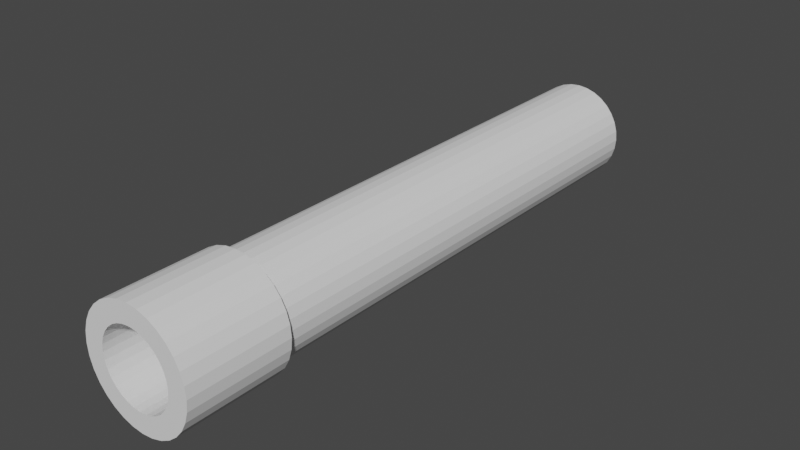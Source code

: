 # Source: Barrel.blend  (saved by Blender 2.91.10; exported with 4.5.12 LTS)
import bpy
from mathutils import Matrix  # noqa: F401  (used for matrix-valued properties, if any)

bpy.ops.wm.read_factory_settings(use_empty=True)
scene = bpy.context.scene
scene.name = 'Scene'

# ---- collections
col_collection = bpy.data.collections.new('Collection'); scene.collection.children.link(col_collection)

# ---- world
world_world = bpy.data.worlds.new('World'); scene.world = world_world
world_world.use_nodes = True; world_world.node_tree.nodes.clear()
_N = world_world.node_tree.nodes; _L = world_world.node_tree.links
n0 = _N.new('ShaderNodeOutputWorld'); n0.name = 'World Output'; n0.location = (300, 300)
n1 = _N.new('ShaderNodeBackground'); n1.name = 'Background'; n1.location = (10, 300)
n1.inputs[0].default_value = (0.05088, 0.05088, 0.05088, 1.0)
_L.new(n1.outputs[0], n0.inputs[0])
n0.is_active_output = True
world_world.color = (0.05088, 0.05088, 0.05088)
world_world.use_sun_shadow = False
world_world.sun_shadow_jitter_overblur = 0.0

# ---- meshes
me_cylinder_002 = bpy.data.meshes.new('Cylinder.002')
me_cylinder_002.from_pydata([(-9.82e-08, 0.7428, -3.776), (-9.82e-08, 0.7428, 6.118), (0.1449, 0.7285, -3.776), (0.1449, 0.7285, 6.118), (0.2843, 0.6863, -3.776), (0.2843, 0.6863, 6.118), (0.4127, 0.6176, -3.776), (0.4127, 0.6176, 6.118), (0.5252, 0.5252, -3.776), (0.5252, 0.5252, 6.118), (0.6176, 0.4127, -3.776), (0.6176, 0.4127, 6.118), (0.6863, 0.2843, -3.776), (0.6863, 0.2843, 6.118), (0.7285, 0.1449, -3.776), (0.7285, 0.1449, 6.118), (0.7428, -8.532e-08, -3.776), (0.7428, 2.597e-07, 6.118), (0.7285, -0.1449, -3.776), (0.7285, -0.1449, 6.118), (0.6863, -0.2843, -3.776), (0.6863, -0.2843, 6.118), (0.6176, -0.4127, -3.776), (0.6176, -0.4127, 6.118), (0.5252, -0.5252, -3.776), (0.5252, -0.5252, 6.118), (0.4127, -0.6176, -3.776), (0.4127, -0.6176, 6.118), (0.2843, -0.6863, -3.776), (0.2843, -0.6863, 6.118), (0.1449, -0.7285, -3.776), (0.1449, -0.7285, 6.118), (-2.469e-07, -0.7428, -3.776), (-2.469e-07, -0.7428, 6.118), (-0.1449, -0.7285, -3.776), (-0.1449, -0.7285, 6.118), (-0.2843, -0.6863, -3.776), (-0.2843, -0.6863, 6.118), (-0.4127, -0.6176, -3.776), (-0.4127, -0.6176, 6.118), (-0.5252, -0.5252, -3.776), (-0.5252, -0.5252, 6.118), (-0.6176, -0.4127, -3.776), (-0.6176, -0.4127, 6.118), (-0.6863, -0.2843, -3.776), (-0.6863, -0.2843, 6.118), (-0.7285, -0.1449, -3.776), (-0.7285, -0.1449, 6.118), (-0.7428, 6.093e-07, -3.776), (-0.7428, 9.544e-07, 6.118), (-0.7285, 0.1449, -3.776), (-0.7285, 0.1449, 6.118), (-0.6863, 0.2843, -3.776), (-0.6863, 0.2843, 6.118), (-0.6176, 0.4127, -3.776), (-0.6176, 0.4127, 6.118), (-0.5252, 0.5252, -3.776), (-0.5252, 0.5252, 6.118), (-0.4127, 0.6176, -3.776), (-0.4127, 0.6176, 6.118), (-0.2843, 0.6863, -3.776), (-0.2843, 0.6863, 6.118), (-0.1449, 0.7285, -3.776), (-0.1449, 0.7285, 6.118), (0.0, 1.0, -3.776), (0.1951, 0.9808, -3.776), (0.1951, 0.9808, 6.118), (0.0, 1.0, 6.118), (0.3827, 0.9239, -3.776), (0.3827, 0.9239, 6.118), (0.5556, 0.8315, -3.776), (0.5556, 0.8315, 6.118), (0.7071, 0.7071, -3.776), (0.7071, 0.7071, 6.118), (0.8315, 0.5556, -3.776), (0.8315, 0.5556, 6.118), (0.9239, 0.3827, -3.776), (0.9239, 0.3827, 6.118), (0.9808, 0.1951, -3.776), (0.9808, 0.1951, 6.118), (1.0, -4.585e-08, -3.776), (1.0, 2.992e-07, 6.118), (0.9808, -0.1951, -3.776), (0.9808, -0.1951, 6.118), (0.9239, -0.3827, -3.776), (0.9239, -0.3827, 6.118), (0.8315, -0.5556, -3.776), (0.8315, -0.5556, 6.118), (0.7071, -0.7071, -3.776), (0.7071, -0.7071, 6.118), (0.5556, -0.8315, -3.776), (0.5556, -0.8315, 6.118), (0.3827, -0.9239, -3.776), (0.3827, -0.9239, 6.118), (0.1951, -0.9808, -3.776), (0.1951, -0.9808, 6.118), (-3.258e-07, -1.0, -3.776), (-3.258e-07, -1.0, 6.118), (-0.1951, -0.9808, -3.776), (-0.1951, -0.9808, 6.118), (-0.3827, -0.9239, -3.776), (-0.3827, -0.9239, 6.118), (-0.5556, -0.8315, -3.776), (-0.5556, -0.8315, 6.118), (-0.7071, -0.7071, -3.776), (-0.7071, -0.7071, 6.118), (-0.8315, -0.5556, -3.776), (-0.8315, -0.5556, 6.118), (-0.9239, -0.3827, -3.776), (-0.9239, -0.3827, 6.118), (-0.9808, -0.1951, -3.776), (-0.9808, -0.1951, 6.118), (-1.0, 8.443e-07, -3.776), (-1.0, 1.189e-06, 6.118), (-0.9808, 0.1951, -3.776), (-0.9808, 0.1951, 6.118), (-0.9239, 0.3827, -3.776), (-0.9239, 0.3827, 6.118), (-0.8315, 0.5556, -3.776), (-0.8315, 0.5556, 6.118), (-0.7071, 0.7071, -3.776), (-0.7071, 0.7071, 6.118), (-0.5556, 0.8315, -3.776), (-0.5556, 0.8315, 6.118), (-0.3827, 0.9239, -3.776), (-0.3827, 0.9239, 6.118), (-0.1951, 0.9808, -3.776), (-0.1951, 0.9808, 6.118), (-9.82e-08, 0.7428, 8.18), (0.1449, 0.7285, 8.18), (0.2843, 0.6863, 8.18), (0.4127, 0.6176, 8.18), (0.5252, 0.5252, 8.18), (0.6176, 0.4127, 8.18), (0.6863, 0.2843, 8.18), (0.7285, 0.1449, 8.18), (0.7428, 3.499e-07, 8.18), (0.7285, -0.1449, 8.18), (0.6863, -0.2843, 8.18), (0.6176, -0.4127, 8.18), (0.5252, -0.5252, 8.18), (0.4127, -0.6176, 8.18), (0.2843, -0.6863, 8.18), (0.1449, -0.7285, 8.18), (-2.469e-07, -0.7428, 8.18), (-0.1449, -0.7285, 8.18), (-0.2843, -0.6863, 8.18), (-0.4127, -0.6176, 8.18), (-0.5252, -0.5252, 8.18), (-0.6176, -0.4127, 8.18), (-0.6863, -0.2843, 8.18), (-0.7285, -0.1449, 8.18), (-0.7428, 1.045e-06, 8.18), (-0.7285, 0.1449, 8.18), (-0.6863, 0.2843, 8.18), (-0.6176, 0.4127, 8.18), (-0.5252, 0.5252, 8.18), (-0.4127, 0.6176, 8.18), (-0.2843, 0.6863, 8.18), (-0.1449, 0.7285, 8.18), (0.1951, 0.9808, 8.18), (0.0, 1.0, 8.18), (0.3827, 0.9239, 8.18), (0.5556, 0.8315, 8.18), (0.7071, 0.7071, 8.18), (0.8315, 0.5556, 8.18), (0.9239, 0.3827, 8.18), (0.9808, 0.1951, 8.18), (1.0, 3.894e-07, 8.18), (0.9808, -0.1951, 8.18), (0.9239, -0.3827, 8.18), (0.8315, -0.5556, 8.18), (0.7071, -0.7071, 8.18), (0.5556, -0.8315, 8.18), (0.3827, -0.9239, 8.18), (0.1951, -0.9808, 8.18), (-3.258e-07, -1.0, 8.18), (-0.1951, -0.9808, 8.18), (-0.3827, -0.9239, 8.18), (-0.5556, -0.8315, 8.18), (-0.7071, -0.7071, 8.18), (-0.8315, -0.5556, 8.18), (-0.9239, -0.3827, 8.18), (-0.9808, -0.1951, 8.18), (-1.0, 1.279e-06, 8.18), (-0.9808, 0.1951, 8.18), (-0.9239, 0.3827, 8.18), (-0.8315, 0.5556, 8.18), (-0.7071, 0.7071, 8.18), (-0.5556, 0.8315, 8.18), (-0.3827, 0.9239, 8.18), (-0.1951, 0.9808, 8.18), (0.2222, 1.117, 6.118), (5.299e-08, 1.139, 6.118), (0.4359, 1.052, 6.118), (0.6328, 0.947, 6.118), (0.8054, 0.8054, 6.118), (0.947, 0.6328, 6.118), (1.052, 0.4359, 6.118), (1.117, 0.2222, 6.118), (1.139, 3.197e-07, 6.118), (1.117, -0.2222, 6.118), (1.052, -0.4359, 6.118), (0.947, -0.6328, 6.118), (0.8054, -0.8054, 6.118), (0.6328, -0.947, 6.118), (0.4359, -1.052, 6.118), (0.2222, -1.117, 6.118), (-3.682e-07, -1.139, 6.118), (-0.2222, -1.117, 6.118), (-0.4359, -1.052, 6.118), (-0.6328, -0.947, 6.118), (-0.8054, -0.8054, 6.118), (-0.947, -0.6328, 6.118), (-1.052, -0.4359, 6.118), (-1.117, -0.2222, 6.118), (-1.139, 1.316e-06, 6.118), (-1.117, 0.2222, 6.118), (-1.052, 0.4359, 6.118), (-0.947, 0.6328, 6.118), (-0.8054, 0.8054, 6.118), (-0.6328, 0.947, 6.118), (-0.4359, 1.052, 6.118), (-0.2222, 1.117, 6.118), (-1.139, 1.407e-06, 8.18), (0.2222, -1.117, 8.18), (1.052, 0.4359, 8.18), (5.299e-08, 1.139, 8.18), (-1.117, -0.2222, 8.18), (0.4359, -1.052, 8.18), (0.947, 0.6328, 8.18), (-0.2222, 1.117, 8.18), (-1.052, -0.4359, 8.18), (0.6328, -0.947, 8.18), (0.8054, -0.8054, 8.18), (0.8054, 0.8054, 8.18), (0.6328, 0.947, 8.18), (-0.4359, 1.052, 8.18), (-0.6328, 0.947, 8.18), (-0.947, -0.6328, 8.18), (-0.8054, -0.8054, 8.18), (0.2222, 1.117, 8.18), (0.4359, 1.052, 8.18), (1.117, 0.2222, 8.18), (1.139, 4.112e-07, 8.18), (1.117, -0.2222, 8.18), (1.052, -0.4359, 8.18), (0.947, -0.6328, 8.18), (-3.682e-07, -1.139, 8.18), (-0.2222, -1.117, 8.18), (-0.4359, -1.052, 8.18), (-0.6328, -0.947, 8.18), (-1.117, 0.2222, 8.18), (-1.052, 0.4359, 8.18), (-0.947, 0.6328, 8.18), (-0.8054, 0.8054, 8.18)], [], [(64, 67, 66, 65), (65, 66, 69, 68), (68, 69, 71, 70), (70, 71, 73, 72), (72, 73, 75, 74), (74, 75, 77, 76), (76, 77, 79, 78), (78, 79, 81, 80), (80, 81, 83, 82), (82, 83, 85, 84), (84, 85, 87, 86), (86, 87, 89, 88), (88, 89, 91, 90), (90, 91, 93, 92), (92, 93, 95, 94), (94, 95, 97, 96), (96, 97, 99, 98), (98, 99, 101, 100), (100, 101, 103, 102), (102, 103, 105, 104), (104, 105, 107, 106), (106, 107, 109, 108), (108, 109, 111, 110), (110, 111, 113, 112), (112, 113, 115, 114), (114, 115, 117, 116), (116, 117, 119, 118), (118, 119, 121, 120), (120, 121, 123, 122), (122, 123, 125, 124), (2, 4, 5, 3), (124, 125, 127, 126), (126, 127, 67, 64), (0, 2, 3, 1), (2, 0, 64, 65), (31, 33, 144, 143), (4, 2, 65, 68), (57, 59, 157, 156), (6, 4, 68, 70), (162, 163, 236, 242), (8, 6, 70, 72), (188, 189, 238, 255), (10, 8, 72, 74), (3, 5, 130, 129), (12, 10, 74, 76), (29, 31, 143, 142), (14, 12, 76, 78), (115, 113, 216, 217), (16, 14, 78, 80), (55, 57, 156, 155), (18, 16, 80, 82), (160, 162, 242, 241), (20, 18, 82, 84), (1, 3, 129, 128), (22, 20, 84, 86), (27, 29, 142, 141), (24, 22, 86, 88), (53, 55, 155, 154), (26, 24, 88, 90), (187, 188, 255, 254), (28, 26, 90, 92), (97, 95, 207, 208), (30, 28, 92, 94), (161, 160, 241, 227), (32, 30, 94, 96), (25, 27, 141, 140), (34, 32, 96, 98), (51, 53, 154, 153), (36, 34, 98, 100), (79, 77, 198, 199), (38, 36, 100, 102), (186, 187, 254, 253), (40, 38, 102, 104), (23, 25, 140, 139), (42, 40, 104, 106), (185, 186, 253, 252), (44, 42, 106, 108), (49, 51, 153, 152), (46, 44, 108, 110), (113, 111, 215, 216), (48, 46, 110, 112), (184, 185, 252, 224), (50, 48, 112, 114), (21, 23, 139, 138), (52, 50, 114, 116), (47, 49, 152, 151), (54, 52, 116, 118), (95, 93, 206, 207), (56, 54, 118, 120), (77, 75, 197, 198), (58, 56, 120, 122), (183, 184, 224, 228), (60, 58, 122, 124), (19, 21, 138, 137), (62, 60, 124, 126), (45, 47, 151, 150), (0, 62, 126, 64), (67, 127, 223, 193), (4, 6, 7, 5), (6, 8, 9, 7), (8, 10, 11, 9), (10, 12, 13, 11), (12, 14, 15, 13), (14, 16, 17, 15), (16, 18, 19, 17), (18, 20, 21, 19), (20, 22, 23, 21), (22, 24, 25, 23), (24, 26, 27, 25), (26, 28, 29, 27), (28, 30, 31, 29), (30, 32, 33, 31), (32, 34, 35, 33), (34, 36, 37, 35), (36, 38, 39, 37), (38, 40, 41, 39), (40, 42, 43, 41), (42, 44, 45, 43), (44, 46, 47, 45), (46, 48, 49, 47), (48, 50, 51, 49), (50, 52, 53, 51), (52, 54, 55, 53), (54, 56, 57, 55), (56, 58, 59, 57), (58, 60, 61, 59), (60, 62, 63, 61), (62, 0, 1, 63), (128, 129, 160, 161), (129, 130, 162, 160), (130, 131, 163, 162), (131, 132, 164, 163), (132, 133, 165, 164), (133, 134, 166, 165), (134, 135, 167, 166), (135, 136, 168, 167), (136, 137, 169, 168), (137, 138, 170, 169), (138, 139, 171, 170), (139, 140, 172, 171), (140, 141, 173, 172), (141, 142, 174, 173), (142, 143, 175, 174), (143, 144, 176, 175), (144, 145, 177, 176), (145, 146, 178, 177), (146, 147, 179, 178), (147, 148, 180, 179), (148, 149, 181, 180), (149, 150, 182, 181), (150, 151, 183, 182), (151, 152, 184, 183), (152, 153, 185, 184), (153, 154, 186, 185), (154, 155, 187, 186), (155, 156, 188, 187), (156, 157, 189, 188), (157, 158, 190, 189), (158, 159, 191, 190), (159, 128, 161, 191), (5, 7, 131, 130), (182, 183, 228, 232), (111, 109, 214, 215), (59, 61, 158, 157), (33, 35, 145, 144), (7, 9, 132, 131), (181, 182, 232, 239), (61, 63, 159, 158), (93, 91, 205, 206), (35, 37, 146, 145), (9, 11, 133, 132), (75, 73, 196, 197), (180, 181, 239, 240), (127, 125, 222, 223), (63, 1, 128, 159), (37, 39, 147, 146), (11, 13, 134, 133), (179, 180, 240, 251), (109, 107, 213, 214), (39, 41, 148, 147), (13, 15, 135, 134), (178, 179, 251, 250), (91, 89, 204, 205), (177, 178, 250, 249), (41, 43, 149, 148), (15, 17, 136, 135), (73, 71, 195, 196), (125, 123, 221, 222), (43, 45, 150, 149), (176, 177, 249, 248), (17, 19, 137, 136), (107, 105, 212, 213), (217, 216, 224, 252), (208, 207, 225, 248), (199, 198, 226, 243), (216, 215, 228, 224), (207, 206, 229, 225), (198, 197, 230, 226), (193, 223, 231, 227), (215, 214, 232, 228), (206, 205, 233, 229), (197, 196, 235, 230), (223, 222, 237, 231), (214, 213, 239, 232), (205, 204, 234, 233), (196, 195, 236, 235), (222, 221, 238, 237), (213, 212, 240, 239), (200, 199, 243, 244), (209, 208, 248, 249), (218, 217, 252, 253), (201, 200, 244, 245), (210, 209, 249, 250), (192, 193, 227, 241), (219, 218, 253, 254), (202, 201, 245, 246), (211, 210, 250, 251), (220, 219, 254, 255), (194, 192, 241, 242), (203, 202, 246, 247), (212, 211, 251, 240), (221, 220, 255, 238), (195, 194, 242, 236), (204, 203, 247, 234), (189, 190, 237, 238), (81, 79, 199, 200), (163, 164, 235, 236), (99, 97, 208, 209), (190, 191, 231, 237), (164, 165, 230, 235), (117, 115, 217, 218), (191, 161, 227, 231), (165, 166, 226, 230), (83, 81, 200, 201), (166, 167, 243, 226), (101, 99, 209, 210), (66, 67, 193, 192), (167, 168, 244, 243), (119, 117, 218, 219), (168, 169, 245, 244), (85, 83, 201, 202), (169, 170, 246, 245), (103, 101, 210, 211), (170, 171, 247, 246), (121, 119, 219, 220), (171, 172, 234, 247), (69, 66, 192, 194), (87, 85, 202, 203), (172, 173, 233, 234), (105, 103, 211, 212), (173, 174, 229, 233), (123, 121, 220, 221), (174, 175, 225, 229), (71, 69, 194, 195), (89, 87, 203, 204), (175, 176, 248, 225)])
_uv = me_cylinder_002.uv_layers.new(name='UVMap')
_uv.uv.foreach_set('vector', [1.0, 0.5, 1.0, 1.0, 0.9688, 1.0, 0.9688, 0.5, 0.9688, 0.5, 0.9688, 1.0, 0.9375, 1.0, 0.9375, 0.5, 0.9375, 0.5, 0.9375, 1.0, 0.9062, 1.0, 0.9062, 0.5, 0.9062, 0.5, 0.9062, 1.0, 0.875, 1.0, 0.875, 0.5, 0.875, 0.5, 0.875, 1.0, 0.8438, 1.0, 0.8438, 0.5, 0.8438, 0.5, 0.8438, 1.0, 0.8125, 1.0, 0.8125, 0.5, 0.8125, 0.5, 0.8125, 1.0, 0.7812, 1.0, 0.7812, 0.5, 0.7812, 0.5, 0.7812, 1.0, 0.75, 1.0, 0.75, 0.5, 0.75, 0.5, 0.75, 1.0, 0.7188, 1.0, 0.7188, 0.5, 0.7188, 0.5, 0.7188, 1.0, 0.6875, 1.0, 0.6875, 0.5, 0.6875, 0.5, 0.6875, 1.0, 0.6562, 1.0, 0.6562, 0.5, 0.6562, 0.5, 0.6562, 1.0, 0.625, 1.0, 0.625, 0.5, 0.625, 0.5, 0.625, 1.0, 0.5938, 1.0, 0.5938, 0.5, 0.5938, 0.5, 0.5938, 1.0, 0.5625, 1.0, 0.5625, 0.5, 0.5625, 0.5, 0.5625, 1.0, 0.5312, 1.0, 0.5312, 0.5, 0.5312, 0.5, 0.5312, 1.0, 0.5, 1.0, 0.5, 0.5, 0.5, 0.5, 0.5, 1.0, 0.4688, 1.0, 0.4688, 0.5, 0.4688, 0.5, 0.4688, 1.0, 0.4375, 1.0, 0.4375, 0.5, 0.4375, 0.5, 0.4375, 1.0, 0.4062, 1.0, 0.4062, 0.5, 0.4062, 0.5, 0.4062, 1.0, 0.375, 1.0, 0.375, 0.5, 0.375, 0.5, 0.375, 1.0, 0.3438, 1.0, 0.3438, 0.5, 0.3438, 0.5, 0.3438, 1.0, 0.3125, 1.0, 0.3125, 0.5, 0.3125, 0.5, 0.3125, 1.0, 0.2812, 1.0, 0.2812, 0.5, 0.2812, 0.5, 0.2812, 1.0, 0.25, 1.0, 0.25, 0.5, 0.25, 0.5, 0.25, 1.0, 0.2188, 1.0, 0.2188, 0.5, 0.2188, 0.5, 0.2188, 1.0, 0.1875, 1.0, 0.1875, 0.5, 0.1875, 0.5, 0.1875, 1.0, 0.1562, 1.0, 0.1562, 0.5, 0.1562, 0.5, 0.1562, 1.0, 0.125, 1.0, 0.125, 0.5, 0.125, 0.5, 0.125, 1.0, 0.09375, 1.0, 0.09375, 0.5, 0.09375, 0.5, 0.09375, 1.0, 0.0625, 1.0, 0.0625, 0.5, 0.7848, 0.4248, 0.8182, 0.4147, 0.3182, 0.4147, 0.2848, 0.4248, 0.0625, 0.5, 0.0625, 1.0, 0.03125, 1.0, 0.03125, 0.5, 0.03125, 0.5, 0.03125, 1.0, 0.0, 1.0, 0.0, 0.5, 0.75, 0.4283, 0.7848, 0.4248, 0.2848, 0.4248, 0.25, 0.4283, 0.7848, 0.4248, 0.75, 0.4283, 0.75, 0.49, 0.7968, 0.4854, 0.2848, 0.07515, 0.25, 0.07173, 0.25, 0.07173, 0.2848, 0.07515, 0.8182, 0.4147, 0.7848, 0.4248, 0.7968, 0.4854, 0.8418, 0.4717, 0.1239, 0.3761, 0.151, 0.3982, 0.151, 0.3982, 0.1239, 0.3761, 0.849, 0.3982, 0.8182, 0.4147, 0.8418, 0.4717, 0.8833, 0.4496, 0.3418, 0.4717, 0.3833, 0.4496, 0.3833, 0.4496, 0.3418, 0.4717, 0.8761, 0.3761, 0.849, 0.3982, 0.8833, 0.4496, 0.9197, 0.4197, 0.08029, 0.4197, 0.1167, 0.4496, 0.1167, 0.4496, 0.08029, 0.4197, 0.8982, 0.349, 0.8761, 0.3761, 0.9197, 0.4197, 0.9496, 0.3833, 0.2848, 0.4248, 0.3182, 0.4147, 0.3182, 0.4147, 0.2848, 0.4248, 0.9147, 0.3182, 0.8982, 0.349, 0.9496, 0.3833, 0.9717, 0.3418, 0.3182, 0.0853, 0.2848, 0.07515, 0.2848, 0.07515, 0.3182, 0.0853, 0.9248, 0.2848, 0.9147, 0.3182, 0.9717, 0.3418, 0.9854, 0.2968, 0.2188, 1.0, 0.25, 1.0, 0.25, 1.0, 0.2188, 1.0, 0.9283, 0.25, 0.9248, 0.2848, 0.9854, 0.2968, 0.99, 0.25, 0.1018, 0.349, 0.1239, 0.3761, 0.1239, 0.3761, 0.1018, 0.349, 0.9248, 0.2152, 0.9283, 0.25, 0.99, 0.25, 0.9854, 0.2032, 0.2968, 0.4854, 0.3418, 0.4717, 0.3418, 0.4717, 0.2968, 0.4854, 0.9147, 0.1818, 0.9248, 0.2152, 0.9854, 0.2032, 0.9717, 0.1582, 0.25, 0.4283, 0.2848, 0.4248, 0.2848, 0.4248, 0.25, 0.4283, 0.8982, 0.151, 0.9147, 0.1818, 0.9717, 0.1582, 0.9496, 0.1167, 0.349, 0.1018, 0.3182, 0.0853, 0.3182, 0.0853, 0.349, 0.1018, 0.8761, 0.1239, 0.8982, 0.151, 0.9496, 0.1167, 0.9197, 0.08029, 0.0853, 0.3182, 0.1018, 0.349, 0.1018, 0.349, 0.0853, 0.3182, 0.849, 0.1018, 0.8761, 0.1239, 0.9197, 0.08029, 0.8833, 0.05045, 0.05045, 0.3833, 0.08029, 0.4197, 0.08029, 0.4197, 0.05045, 0.3833, 0.8182, 0.0853, 0.849, 0.1018, 0.8833, 0.05045, 0.8418, 0.02827, 0.5, 1.0, 0.5312, 1.0, 0.5312, 1.0, 0.5, 1.0, 0.7848, 0.07515, 0.8182, 0.0853, 0.8418, 0.02827, 0.7968, 0.01461, 0.25, 0.49, 0.2968, 0.4854, 0.2968, 0.4854, 0.25, 0.49, 0.75, 0.07173, 0.7848, 0.07515, 0.7968, 0.01461, 0.75, 0.01, 0.3761, 0.1239, 0.349, 0.1018, 0.349, 0.1018, 0.3761, 0.1239, 0.7152, 0.07515, 0.75, 0.07173, 0.75, 0.01, 0.7032, 0.01461, 0.07515, 0.2848, 0.0853, 0.3182, 0.0853, 0.3182, 0.07515, 0.2848, 0.6818, 0.0853, 0.7152, 0.07515, 0.7032, 0.01461, 0.6582, 0.02827, 0.7812, 1.0, 0.8125, 1.0, 0.8125, 1.0, 0.7812, 1.0, 0.651, 0.1018, 0.6818, 0.0853, 0.6582, 0.02827, 0.6167, 0.05045, 0.02827, 0.3418, 0.05045, 0.3833, 0.05045, 0.3833, 0.02827, 0.3418, 0.6239, 0.1239, 0.651, 0.1018, 0.6167, 0.05045, 0.5803, 0.08029, 0.3982, 0.151, 0.3761, 0.1239, 0.3761, 0.1239, 0.3982, 0.151, 0.6018, 0.151, 0.6239, 0.1239, 0.5803, 0.08029, 0.5504, 0.1167, 0.01461, 0.2968, 0.02827, 0.3418, 0.02827, 0.3418, 0.01461, 0.2968, 0.5853, 0.1818, 0.6018, 0.151, 0.5504, 0.1167, 0.5283, 0.1582, 0.07173, 0.25, 0.07515, 0.2848, 0.07515, 0.2848, 0.07173, 0.25, 0.5752, 0.2152, 0.5853, 0.1818, 0.5283, 0.1582, 0.5146, 0.2032, 0.25, 1.0, 0.2812, 1.0, 0.2812, 1.0, 0.25, 1.0, 0.5717, 0.25, 0.5752, 0.2152, 0.5146, 0.2032, 0.51, 0.25, 0.01, 0.25, 0.01461, 0.2968, 0.01461, 0.2968, 0.01, 0.25, 0.5752, 0.2848, 0.5717, 0.25, 0.51, 0.25, 0.5146, 0.2968, 0.4147, 0.1818, 0.3982, 0.151, 0.3982, 0.151, 0.4147, 0.1818, 0.5853, 0.3182, 0.5752, 0.2848, 0.5146, 0.2968, 0.5283, 0.3418, 0.07515, 0.2152, 0.07173, 0.25, 0.07173, 0.25, 0.07515, 0.2152, 0.6018, 0.349, 0.5853, 0.3182, 0.5283, 0.3418, 0.5504, 0.3833, 0.5312, 1.0, 0.5625, 1.0, 0.5625, 1.0, 0.5312, 1.0, 0.6239, 0.3761, 0.6018, 0.349, 0.5504, 0.3833, 0.5803, 0.4197, 0.8125, 1.0, 0.8438, 1.0, 0.8438, 1.0, 0.8125, 1.0, 0.651, 0.3982, 0.6239, 0.3761, 0.5803, 0.4197, 0.6167, 0.4496, 0.01461, 0.2032, 0.01, 0.25, 0.01, 0.25, 0.01461, 0.2032, 0.6818, 0.4147, 0.651, 0.3982, 0.6167, 0.4496, 0.6582, 0.4717, 0.4248, 0.2152, 0.4147, 0.1818, 0.4147, 0.1818, 0.4248, 0.2152, 0.7152, 0.4248, 0.6818, 0.4147, 0.6582, 0.4717, 0.7032, 0.4854, 0.0853, 0.1818, 0.07515, 0.2152, 0.07515, 0.2152, 0.0853, 0.1818, 0.75, 0.4283, 0.7152, 0.4248, 0.7032, 0.4854, 0.75, 0.49, 0.0, 1.0, 0.03125, 1.0, 0.03125, 1.0, 0.0, 1.0, 0.8182, 0.4147, 0.849, 0.3982, 0.349, 0.3982, 0.3182, 0.4147, 0.849, 0.3982, 0.8761, 0.3761, 0.3761, 0.3761, 0.349, 0.3982, 0.8761, 0.3761, 0.8982, 0.349, 0.3982, 0.349, 0.3761, 0.3761, 0.8982, 0.349, 0.9147, 0.3182, 0.4147, 0.3182, 0.3982, 0.349, 0.9147, 0.3182, 0.9248, 0.2848, 0.4248, 0.2848, 0.4147, 0.3182, 0.9248, 0.2848, 0.9283, 0.25, 0.4283, 0.25, 0.4248, 0.2848, 0.9283, 0.25, 0.9248, 0.2152, 0.4248, 0.2152, 0.4283, 0.25, 0.9248, 0.2152, 0.9147, 0.1818, 0.4147, 0.1818, 0.4248, 0.2152, 0.9147, 0.1818, 0.8982, 0.151, 0.3982, 0.151, 0.4147, 0.1818, 0.8982, 0.151, 0.8761, 0.1239, 0.3761, 0.1239, 0.3982, 0.151, 0.8761, 0.1239, 0.849, 0.1018, 0.349, 0.1018, 0.3761, 0.1239, 0.849, 0.1018, 0.8182, 0.0853, 0.3182, 0.0853, 0.349, 0.1018, 0.8182, 0.0853, 0.7848, 0.07515, 0.2848, 0.07515, 0.3182, 0.0853, 0.7848, 0.07515, 0.75, 0.07173, 0.25, 0.07173, 0.2848, 0.07515, 0.75, 0.07173, 0.7152, 0.07515, 0.2152, 0.07515, 0.25, 0.07173, 0.7152, 0.07515, 0.6818, 0.0853, 0.1818, 0.0853, 0.2152, 0.07515, 0.6818, 0.0853, 0.651, 0.1018, 0.151, 0.1018, 0.1818, 0.0853, 0.651, 0.1018, 0.6239, 0.1239, 0.1239, 0.1239, 0.151, 0.1018, 0.6239, 0.1239, 0.6018, 0.151, 0.1018, 0.151, 0.1239, 0.1239, 0.6018, 0.151, 0.5853, 0.1818, 0.0853, 0.1818, 0.1018, 0.151, 0.5853, 0.1818, 0.5752, 0.2152, 0.07515, 0.2152, 0.0853, 0.1818, 0.5752, 0.2152, 0.5717, 0.25, 0.07173, 0.25, 0.07515, 0.2152, 0.5717, 0.25, 0.5752, 0.2848, 0.07515, 0.2848, 0.07173, 0.25, 0.5752, 0.2848, 0.5853, 0.3182, 0.0853, 0.3182, 0.07515, 0.2848, 0.5853, 0.3182, 0.6018, 0.349, 0.1018, 0.349, 0.0853, 0.3182, 0.6018, 0.349, 0.6239, 0.3761, 0.1239, 0.3761, 0.1018, 0.349, 0.6239, 0.3761, 0.651, 0.3982, 0.151, 0.3982, 0.1239, 0.3761, 0.651, 0.3982, 0.6818, 0.4147, 0.1818, 0.4147, 0.151, 0.3982, 0.6818, 0.4147, 0.7152, 0.4248, 0.2152, 0.4248, 0.1818, 0.4147, 0.7152, 0.4248, 0.75, 0.4283, 0.25, 0.4283, 0.2152, 0.4248, 0.25, 0.4283, 0.2848, 0.4248, 0.2968, 0.4854, 0.25, 0.49, 0.2848, 0.4248, 0.3182, 0.4147, 0.3418, 0.4717, 0.2968, 0.4854, 0.3182, 0.4147, 0.349, 0.3982, 0.3833, 0.4496, 0.3418, 0.4717, 0.349, 0.3982, 0.3761, 0.3761, 0.4197, 0.4197, 0.3833, 0.4496, 0.3761, 0.3761, 0.3982, 0.349, 0.4496, 0.3833, 0.4197, 0.4197, 0.3982, 0.349, 0.4147, 0.3182, 0.4717, 0.3418, 0.4496, 0.3833, 0.4147, 0.3182, 0.4248, 0.2848, 0.4854, 0.2968, 0.4717, 0.3418, 0.4248, 0.2848, 0.4283, 0.25, 0.49, 0.25, 0.4854, 0.2968, 0.4283, 0.25, 0.4248, 0.2152, 0.4854, 0.2032, 0.49, 0.25, 0.4248, 0.2152, 0.4147, 0.1818, 0.4717, 0.1582, 0.4854, 0.2032, 0.4147, 0.1818, 0.3982, 0.151, 0.4496, 0.1167, 0.4717, 0.1582, 0.3982, 0.151, 0.3761, 0.1239, 0.4197, 0.08029, 0.4496, 0.1167, 0.3761, 0.1239, 0.349, 0.1018, 0.3833, 0.05045, 0.4197, 0.08029, 0.349, 0.1018, 0.3182, 0.0853, 0.3418, 0.02827, 0.3833, 0.05045, 0.3182, 0.0853, 0.2848, 0.07515, 0.2968, 0.01461, 0.3418, 0.02827, 0.2848, 0.07515, 0.25, 0.07173, 0.25, 0.01, 0.2968, 0.01461, 0.25, 0.07173, 0.2152, 0.07515, 0.2032, 0.01461, 0.25, 0.01, 0.2152, 0.07515, 0.1818, 0.0853, 0.1582, 0.02827, 0.2032, 0.01461, 0.1818, 0.0853, 0.151, 0.1018, 0.1167, 0.05045, 0.1582, 0.02827, 0.151, 0.1018, 0.1239, 0.1239, 0.08029, 0.08029, 0.1167, 0.05045, 0.1239, 0.1239, 0.1018, 0.151, 0.05045, 0.1167, 0.08029, 0.08029, 0.1018, 0.151, 0.0853, 0.1818, 0.02827, 0.1582, 0.05045, 0.1167, 0.0853, 0.1818, 0.07515, 0.2152, 0.01461, 0.2032, 0.02827, 0.1582, 0.07515, 0.2152, 0.07173, 0.25, 0.01, 0.25, 0.01461, 0.2032, 0.07173, 0.25, 0.07515, 0.2848, 0.01461, 0.2968, 0.01, 0.25, 0.07515, 0.2848, 0.0853, 0.3182, 0.02827, 0.3418, 0.01461, 0.2968, 0.0853, 0.3182, 0.1018, 0.349, 0.05045, 0.3833, 0.02827, 0.3418, 0.1018, 0.349, 0.1239, 0.3761, 0.08029, 0.4197, 0.05045, 0.3833, 0.1239, 0.3761, 0.151, 0.3982, 0.1167, 0.4496, 0.08029, 0.4197, 0.151, 0.3982, 0.1818, 0.4147, 0.1582, 0.4717, 0.1167, 0.4496, 0.1818, 0.4147, 0.2152, 0.4248, 0.2032, 0.4854, 0.1582, 0.4717, 0.2152, 0.4248, 0.25, 0.4283, 0.25, 0.49, 0.2032, 0.4854, 0.3182, 0.4147, 0.349, 0.3982, 0.349, 0.3982, 0.3182, 0.4147, 0.02827, 0.1582, 0.01461, 0.2032, 0.01461, 0.2032, 0.02827, 0.1582, 0.2812, 1.0, 0.3125, 1.0, 0.3125, 1.0, 0.2812, 1.0, 0.151, 0.3982, 0.1818, 0.4147, 0.1818, 0.4147, 0.151, 0.3982, 0.25, 0.07173, 0.2152, 0.07515, 0.2152, 0.07515, 0.25, 0.07173, 0.349, 0.3982, 0.3761, 0.3761, 0.3761, 0.3761, 0.349, 0.3982, 0.05045, 0.1167, 0.02827, 0.1582, 0.02827, 0.1582, 0.05045, 0.1167, 0.1818, 0.4147, 0.2152, 0.4248, 0.2152, 0.4248, 0.1818, 0.4147, 0.5625, 1.0, 0.5938, 1.0, 0.5938, 1.0, 0.5625, 1.0, 0.2152, 0.07515, 0.1818, 0.0853, 0.1818, 0.0853, 0.2152, 0.07515, 0.3761, 0.3761, 0.3982, 0.349, 0.3982, 0.349, 0.3761, 0.3761, 0.8438, 1.0, 0.875, 1.0, 0.875, 1.0, 0.8438, 1.0, 0.08029, 0.08029, 0.05045, 0.1167, 0.05045, 0.1167, 0.08029, 0.08029, 0.03125, 1.0, 0.0625, 1.0, 0.0625, 1.0, 0.03125, 1.0, 0.2152, 0.4248, 0.25, 0.4283, 0.25, 0.4283, 0.2152, 0.4248, 0.1818, 0.0853, 0.151, 0.1018, 0.151, 0.1018, 0.1818, 0.0853, 0.3982, 0.349, 0.4147, 0.3182, 0.4147, 0.3182, 0.3982, 0.349, 0.1167, 0.05045, 0.08029, 0.08029, 0.08029, 0.08029, 0.1167, 0.05045, 0.3125, 1.0, 0.3438, 1.0, 0.3438, 1.0, 0.3125, 1.0, 0.151, 0.1018, 0.1239, 0.1239, 0.1239, 0.1239, 0.151, 0.1018, 0.4147, 0.3182, 0.4248, 0.2848, 0.4248, 0.2848, 0.4147, 0.3182, 0.1582, 0.02827, 0.1167, 0.05045, 0.1167, 0.05045, 0.1582, 0.02827, 0.5938, 1.0, 0.625, 1.0, 0.625, 1.0, 0.5938, 1.0, 0.2032, 0.01461, 0.1582, 0.02827, 0.1582, 0.02827, 0.2032, 0.01461, 0.1239, 0.1239, 0.1018, 0.151, 0.1018, 0.151, 0.1239, 0.1239, 0.4248, 0.2848, 0.4283, 0.25, 0.4283, 0.25, 0.4248, 0.2848, 0.875, 1.0, 0.9062, 1.0, 0.9062, 1.0, 0.875, 1.0, 0.0625, 1.0, 0.09375, 1.0, 0.09375, 1.0, 0.0625, 1.0, 0.1018, 0.151, 0.0853, 0.1818, 0.0853, 0.1818, 0.1018, 0.151, 0.25, 0.01, 0.2032, 0.01461, 0.2032, 0.01461, 0.25, 0.01, 0.4283, 0.25, 0.4248, 0.2152, 0.4248, 0.2152, 0.4283, 0.25, 0.3438, 1.0, 0.375, 1.0, 0.375, 1.0, 0.3438, 1.0, 0.2188, 1.0, 0.25, 1.0, 0.25, 1.0, 0.2188, 1.0, 0.5, 1.0, 0.5312, 1.0, 0.5312, 1.0, 0.5, 1.0, 0.7812, 1.0, 0.8125, 1.0, 0.8125, 1.0, 0.7812, 1.0, 0.25, 1.0, 0.2812, 1.0, 0.2812, 1.0, 0.25, 1.0, 0.5312, 1.0, 0.5625, 1.0, 0.5625, 1.0, 0.5312, 1.0, 0.8125, 1.0, 0.8438, 1.0, 0.8438, 1.0, 0.8125, 1.0, 0.0, 1.0, 0.03125, 1.0, 0.03125, 1.0, 0.0, 1.0, 0.2812, 1.0, 0.3125, 1.0, 0.3125, 1.0, 0.2812, 1.0, 0.5625, 1.0, 0.5938, 1.0, 0.5938, 1.0, 0.5625, 1.0, 0.8438, 1.0, 0.875, 1.0, 0.875, 1.0, 0.8438, 1.0, 0.03125, 1.0, 0.0625, 1.0, 0.0625, 1.0, 0.03125, 1.0, 0.3125, 1.0, 0.3438, 1.0, 0.3438, 1.0, 0.3125, 1.0, 0.5938, 1.0, 0.625, 1.0, 0.625, 1.0, 0.5938, 1.0, 0.875, 1.0, 0.9062, 1.0, 0.9062, 1.0, 0.875, 1.0, 0.0625, 1.0, 0.09375, 1.0, 0.09375, 1.0, 0.0625, 1.0, 0.3438, 1.0, 0.375, 1.0, 0.375, 1.0, 0.3438, 1.0, 0.75, 1.0, 0.7812, 1.0, 0.7812, 1.0, 0.75, 1.0, 0.4688, 1.0, 0.5, 1.0, 0.5, 1.0, 0.4688, 1.0, 0.1875, 1.0, 0.2188, 1.0, 0.2188, 1.0, 0.1875, 1.0, 0.7188, 1.0, 0.75, 1.0, 0.75, 1.0, 0.7188, 1.0, 0.4375, 1.0, 0.4688, 1.0, 0.4688, 1.0, 0.4375, 1.0, 0.9688, 1.0, 1.0, 1.0, 1.0, 1.0, 0.9688, 1.0, 0.1562, 1.0, 0.1875, 1.0, 0.1875, 1.0, 0.1562, 1.0, 0.6875, 1.0, 0.7188, 1.0, 0.7188, 1.0, 0.6875, 1.0, 0.4062, 1.0, 0.4375, 1.0, 0.4375, 1.0, 0.4062, 1.0, 0.125, 1.0, 0.1562, 1.0, 0.1562, 1.0, 0.125, 1.0, 0.9375, 1.0, 0.9688, 1.0, 0.9688, 1.0, 0.9375, 1.0, 0.6562, 1.0, 0.6875, 1.0, 0.6875, 1.0, 0.6562, 1.0, 0.375, 1.0, 0.4062, 1.0, 0.4062, 1.0, 0.375, 1.0, 0.09375, 1.0, 0.125, 1.0, 0.125, 1.0, 0.09375, 1.0, 0.9062, 1.0, 0.9375, 1.0, 0.9375, 1.0, 0.9062, 1.0, 0.625, 1.0, 0.6562, 1.0, 0.6562, 1.0, 0.625, 1.0, 0.1167, 0.4496, 0.1582, 0.4717, 0.1582, 0.4717, 0.1167, 0.4496, 0.75, 1.0, 0.7812, 1.0, 0.7812, 1.0, 0.75, 1.0, 0.3833, 0.4496, 0.4197, 0.4197, 0.4197, 0.4197, 0.3833, 0.4496, 0.4688, 1.0, 0.5, 1.0, 0.5, 1.0, 0.4688, 1.0, 0.1582, 0.4717, 0.2032, 0.4854, 0.2032, 0.4854, 0.1582, 0.4717, 0.4197, 0.4197, 0.4496, 0.3833, 0.4496, 0.3833, 0.4197, 0.4197, 0.1875, 1.0, 0.2188, 1.0, 0.2188, 1.0, 0.1875, 1.0, 0.2032, 0.4854, 0.25, 0.49, 0.25, 0.49, 0.2032, 0.4854, 0.4496, 0.3833, 0.4717, 0.3418, 0.4717, 0.3418, 0.4496, 0.3833, 0.7188, 1.0, 0.75, 1.0, 0.75, 1.0, 0.7188, 1.0, 0.4717, 0.3418, 0.4854, 0.2968, 0.4854, 0.2968, 0.4717, 0.3418, 0.4375, 1.0, 0.4688, 1.0, 0.4688, 1.0, 0.4375, 1.0, 0.9688, 1.0, 1.0, 1.0, 1.0, 1.0, 0.9688, 1.0, 0.4854, 0.2968, 0.49, 0.25, 0.49, 0.25, 0.4854, 0.2968, 0.1562, 1.0, 0.1875, 1.0, 0.1875, 1.0, 0.1562, 1.0, 0.49, 0.25, 0.4854, 0.2032, 0.4854, 0.2032, 0.49, 0.25, 0.6875, 1.0, 0.7188, 1.0, 0.7188, 1.0, 0.6875, 1.0, 0.4854, 0.2032, 0.4717, 0.1582, 0.4717, 0.1582, 0.4854, 0.2032, 0.4062, 1.0, 0.4375, 1.0, 0.4375, 1.0, 0.4062, 1.0, 0.4717, 0.1582, 0.4496, 0.1167, 0.4496, 0.1167, 0.4717, 0.1582, 0.125, 1.0, 0.1562, 1.0, 0.1562, 1.0, 0.125, 1.0, 0.4496, 0.1167, 0.4197, 0.08029, 0.4197, 0.08029, 0.4496, 0.1167, 0.9375, 1.0, 0.9688, 1.0, 0.9688, 1.0, 0.9375, 1.0, 0.6562, 1.0, 0.6875, 1.0, 0.6875, 1.0, 0.6562, 1.0, 0.4197, 0.08029, 0.3833, 0.05045, 0.3833, 0.05045, 0.4197, 0.08029, 0.375, 1.0, 0.4062, 1.0, 0.4062, 1.0, 0.375, 1.0, 0.3833, 0.05045, 0.3418, 0.02827, 0.3418, 0.02827, 0.3833, 0.05045, 0.09375, 1.0, 0.125, 1.0, 0.125, 1.0, 0.09375, 1.0, 0.3418, 0.02827, 0.2968, 0.01461, 0.2968, 0.01461, 0.3418, 0.02827, 0.9062, 1.0, 0.9375, 1.0, 0.9375, 1.0, 0.9062, 1.0, 0.625, 1.0, 0.6562, 1.0, 0.6562, 1.0, 0.625, 1.0, 0.2968, 0.01461, 0.25, 0.01, 0.25, 0.01, 0.2968, 0.01461])
me_cylinder_002.use_remesh_fix_poles = True
me_cylinder_002.use_remesh_preserve_attributes = False
me_cylinder_002.use_mirror_vertex_groups = False
me_cylinder_002.update()

# ---- objects
ob_cylinder = bpy.data.objects.new('Cylinder', me_cylinder_002)

# ---- transforms, parenting, visibility, modifiers, constraints
ob_cylinder.location = (0.0, 0.0, 0.0)
ob_cylinder.rotation_euler = (1.571, 0.0, 0.0)
ob_cylinder.scale = (0.05, 0.05, 0.05)
ob_cylinder.lineart.crease_threshold = 0.0

# ---- collection membership
col_collection.objects.link(ob_cylinder)

# ---- scene / render settings (as saved in the file)
scene.frame_start = 1; scene.frame_end = 250; scene.frame_set(1)
scene.render.engine = 'BLENDER_EEVEE_NEXT'
scene.cycles.use_denoising = False
scene.cycles.samples = 128
scene.cycles.sampling_pattern = 'TABULATED_SOBOL'
scene.cycles.use_adaptive_sampling = False
scene.cycles.use_light_tree = False
scene.view_settings.view_transform = 'Filmic'
bpy.context.view_layer.update()

# ---- added for rendering (the .blend has no active camera and no usable light): camera, sun
cam_auto = bpy.data.cameras.new('AutoCamera')
cam_auto.lens = 50.0
cam_auto.sensor_width = 36.0
cam_auto.clip_end = 1000.0
ob_auto_camera = bpy.data.objects.new('AutoCamera', cam_auto)
scene.collection.objects.link(ob_auto_camera)
ob_auto_camera.location = (0.572848, -0.797524, 0.458278)
ob_auto_camera.rotation_euler = (1.09748, -7.21219e-08, 0.694738)
scene.camera = ob_auto_camera
light_auto_sun = bpy.data.lights.new('AutoSun', 'SUN')
light_auto_sun.energy = 3.0
light_auto_sun.angle = 0.0523599
ob_auto_sun = bpy.data.objects.new('AutoSun', light_auto_sun)
scene.collection.objects.link(ob_auto_sun)
ob_auto_sun.rotation_euler = (0.872665, 0.174533, 0.523599)
bpy.context.view_layer.update()
